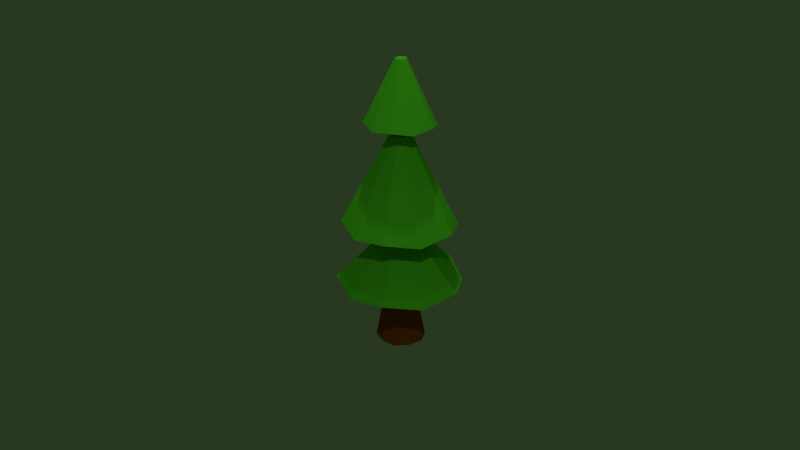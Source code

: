 # Source: LowPolyTree01.blend  (saved by Blender 2.78.0; exported with 4.5.12 LTS)
import bpy
from mathutils import Matrix  # noqa: F401  (used for matrix-valued properties, if any)

bpy.ops.wm.read_factory_settings(use_empty=True)
scene = bpy.context.scene
scene.name = 'Scene'

# ---- collections
col_collection_1 = bpy.data.collections.new('Collection 1'); scene.collection.children.link(col_collection_1)

# ---- materials (node trees are filled in below, after node groups)
mat_plant = bpy.data.materials.new('PLANT')
mat_plant.alpha_threshold = 0.0
mat_plant.use_transparent_shadow = False
mat_plant.diffuse_color = (0.1727, 1.0, 0.0291, 1.0)
mat_plant.roughness = 0.5
mat_plant.specular_intensity = 0.0
mat_wood = bpy.data.materials.new('WOOD')
mat_wood.alpha_threshold = 0.0
mat_wood.use_transparent_shadow = False
mat_wood.diffuse_color = (0.4386, 0.09922, 0.01535, 1.0)
mat_wood.specular_color = (0.1358, 1.0, 0.3164)
mat_wood.roughness = 0.5
mat_wood.specular_intensity = 0.0
mat_plantdarc = bpy.data.materials.new('PLANTDARC')
mat_plantdarc.alpha_threshold = 0.0
mat_plantdarc.use_transparent_shadow = False
mat_plantdarc.diffuse_color = (0.01891, 0.1237, 0.005589, 1.0)
mat_plantdarc.roughness = 0.5
mat_plantdarc.specular_intensity = 0.0
mat_pantlmidele = bpy.data.materials.new('PANTLMIDELE')
mat_pantlmidele.alpha_threshold = 0.0
mat_pantlmidele.use_transparent_shadow = False
mat_pantlmidele.diffuse_color = (0.1877, 0.6038, 0.04052, 1.0)
mat_pantlmidele.roughness = 0.5
mat_pantlmidele.specular_intensity = 0.0
mat_wooddarc = bpy.data.materials.new('WOODDARC')
mat_wooddarc.alpha_threshold = 0.0
mat_wooddarc.use_transparent_shadow = False
mat_wooddarc.diffuse_color = (0.1845, 0.04686, 0.01198, 1.0)
mat_wooddarc.roughness = 0.5

# ---- material node trees

# ---- world
world_world = bpy.data.worlds.new('World'); scene.world = world_world
world_world.color = (0.02234, 0.03968, 0.01443)
world_world.use_sun_shadow = False
world_world.sun_shadow_jitter_overblur = 0.0
world_world.cycles.sampling_method = 'MANUAL'

# ---- cameras
cam_camera = bpy.data.cameras.new('Camera')
cam_camera.clip_end = 100.0
cam_camera.lens = 35.0
cam_camera.sensor_width = 32.0
cam_camera.sensor_height = 18.0
cam_camera.ortho_scale = 7.314
cam_camera.dof.focus_distance = 0.0
cam_camera.dof.aperture_fstop = 128.0

# ---- lights
light_sun_003 = bpy.data.lights.new('Sun.003', 'SPOT')
light_sun_003.color = (0.747, 0.9712, 1.0)
light_sun_003.transmission_factor = 0.0
light_sun_003.energy = 100.0
light_sun_003.shadow_buffer_clip_start = 0.5
light_sun_003.shadow_soft_size = 0.1
light_sun_003.shadow_maximum_resolution = 0.006
light_sun_003.use_absolute_resolution = True
light_sun_004 = bpy.data.lights.new('Sun.004', 'SPOT')
light_sun_004.color = (0.747, 0.9712, 1.0)
light_sun_004.transmission_factor = 0.0
light_sun_004.energy = 100.0
light_sun_004.shadow_buffer_clip_start = 0.5
light_sun_004.shadow_soft_size = 0.1
light_sun_004.shadow_maximum_resolution = 0.006
light_sun_004.use_absolute_resolution = True
light_sun_005 = bpy.data.lights.new('Sun.005', 'SPOT')
light_sun_005.color = (0.747, 0.9712, 1.0)
light_sun_005.transmission_factor = 0.0
light_sun_005.energy = 100.0
light_sun_005.shadow_buffer_clip_start = 0.5
light_sun_005.shadow_soft_size = 0.1
light_sun_005.shadow_maximum_resolution = 0.006
light_sun_005.use_absolute_resolution = True

# ---- meshes
me_icosphere = bpy.data.meshes.new('Icosphere')
me_icosphere.from_pydata([(0.2313, -0.7118, 0.4536), (-0.6055, -0.4399, 0.4536), (-0.6055, 0.4399, 0.4536), (0.2313, 0.7118, 0.4536), (0.7484, 1.46e-09, 0.4536), (0.5758, -0.4184, 0.5193), (-0.22, -0.6769, 0.5193), (-0.7118, 1.46e-09, 0.5193), (-0.22, 0.6769, 0.5193), (0.5758, 0.4184, 0.5193), (0.6852, -0.5, 1.248), (0.2734, -0.8506, 1.246), (-0.2658, -0.809, 1.248), (-0.7266, -0.5257, 1.246), (-0.8536, 4.404e-07, 1.248), (-0.7266, 0.5257, 1.246), (-0.2658, 0.809, 1.248), (0.2734, 0.8506, 1.246), (0.6852, 0.5, 1.248), (0.8914, 4.404e-07, 1.246), (0.1595, -0.5, 1.257), (0.5227, 4.404e-07, 1.257), (-0.002981, 4.404e-07, 1.262), (-0.4283, -0.309, 1.257), (-0.4283, 0.309, 1.257), (0.1595, 0.5, 1.257), (0.404, -0.2935, -0.8891), (0.1622, -0.4993, -0.9352), (-0.1543, -0.4749, -0.8891), (-0.4248, -0.3086, -0.9352), (-0.4993, 4.626e-09, -0.8891), (-0.4248, 0.3086, -0.9352), (-0.1543, 0.4749, -0.8891), (0.1622, 0.4993, -0.9352), (0.404, 0.2935, -0.8891), (0.525, 4.626e-09, -0.9352), (1.738, -1.263, -0.9454), (0.6982, -2.149, -1.144), (-0.664, -2.044, -0.9454), (-1.828, -1.328, -1.144), (-2.149, 1.289e-08, -0.9454), (-1.828, 1.328, -1.144), (-0.664, 2.044, -0.9454), (0.6982, 2.149, -1.144), (1.738, 1.263, -0.9454), (2.259, 1.289e-08, -1.144), (0.2954, -0.2151, -3.017), (0.1183, -0.3659, -3.051), (-0.1136, -0.348, -3.017), (-0.3118, -0.2261, -3.051), (-0.3664, 7.87e-08, -3.017), (-0.3118, 0.2261, -3.051), (-0.1136, 0.348, -3.017), (0.1183, 0.3659, -3.051), (0.2954, 0.2151, -3.017), (0.3842, 7.87e-08, -3.051), (0.296, -0.2151, -3.059), (0.1189, -0.3659, -3.093), (-0.1131, -0.348, -3.059), (-0.3112, -0.2261, -3.093), (-0.3659, -6.627e-09, -3.059), (-0.3112, 0.2261, -3.093), (-0.1131, 0.348, -3.059), (0.1189, 0.3659, -3.093), (0.296, 0.2151, -3.059), (0.3847, -6.627e-09, -3.093), (1.563, -1.136, -3.122), (0.6278, -1.933, -3.3), (-0.5973, -1.838, -3.122), (-1.644, -1.194, -3.3), (-1.933, -2.937e-08, -3.122), (-1.644, 1.194, -3.3), (-0.5973, 1.838, -3.122), (0.6278, 1.933, -3.3), (1.563, 1.136, -3.122), (2.032, -2.937e-08, -3.3), (0.3022, -0.2196, -6.487), (0.1213, -0.3737, -6.522), (-0.1156, -0.3554, -6.487), (-0.318, -0.2309, -6.522), (-0.3738, -5.532e-09, -6.487), (-0.318, 0.2309, -6.522), (-0.1156, 0.3554, -6.487), (0.1213, 0.3737, -6.522), (0.3022, 0.2196, -6.487), (0.3928, -5.532e-09, -6.522), (0.9433, -0.6854, -6.705), (0.3788, -1.166, -6.812), (-0.3605, -1.109, -6.705), (-0.9921, -0.7207, -6.812), (-1.166, -3.553e-09, -6.705), (-0.9921, 0.7207, -6.812), (-0.3605, 1.109, -6.705), (0.3788, 1.166, -6.812), (0.9433, 0.6854, -6.705), (1.226, -3.553e-09, -6.812), (0.1527, -0.111, -8.881), (0.06125, -0.1888, -8.899), (-0.05846, -0.1796, -8.881), (-0.1607, -0.1167, -8.899), (-0.1889, -5.849e-09, -8.881), (-0.1607, 0.1167, -8.899), (-0.05846, 0.1796, -8.881), (0.06125, 0.1888, -8.899), (0.1527, 0.111, -8.881), (0.1985, -5.849e-09, -8.899), (0.1156, 0.3568, -6.419), (-0.1106, 0.3393, -6.386), (0.1156, -0.3568, -6.419), (0.2883, -0.2097, -6.386), (-0.3571, 2.959e-08, -6.386), (-0.3038, -0.2205, -6.419), (0.3748, 2.959e-08, -6.419), (0.2883, 0.2097, -6.386), (-0.1106, -0.3393, -6.386), (-0.3038, 0.2205, -6.419)], [], [(6, 0, 11, 12), (0, 5, 10, 11), (9, 3, 17, 18), (3, 8, 16, 17), (5, 4, 19, 10), (8, 2, 15, 16), (2, 7, 14, 15), (7, 1, 13, 14), (1, 6, 12, 13), (4, 9, 18, 19), (11, 10, 20), (13, 12, 23), (15, 14, 24), (17, 16, 25), (19, 18, 21), (21, 25, 22), (21, 18, 25), (18, 17, 25), (25, 24, 22), (25, 16, 24), (16, 15, 24), (24, 23, 22), (24, 14, 23), (14, 13, 23), (23, 20, 22), (23, 12, 20), (12, 11, 20), (20, 21, 22), (20, 10, 21), (10, 19, 21), (7, 2, 31, 30), (35, 26, 36, 45), (3, 9, 34, 33), (0, 6, 28, 27), (8, 3, 33, 32), (5, 0, 27, 26), (1, 7, 30, 29), (9, 4, 35, 34), (6, 1, 29, 28), (2, 8, 32, 31), (4, 5, 26, 35), (40, 41, 51, 50), (30, 31, 41, 40), (33, 34, 44, 43), (27, 28, 38, 37), (32, 33, 43, 42), (26, 27, 37, 36), (29, 30, 40, 39), (34, 35, 45, 44), (28, 29, 39, 38), (31, 32, 42, 41), (53, 54, 64, 63), (43, 44, 54, 53), (37, 38, 48, 47), (42, 43, 53, 52), (36, 37, 47, 46), (39, 40, 50, 49), (44, 45, 55, 54), (38, 39, 49, 48), (41, 42, 52, 51), (45, 36, 46, 55), (57, 58, 68, 67), (47, 48, 58, 57), (52, 53, 63, 62), (46, 47, 57, 56), (49, 50, 60, 59), (54, 55, 65, 64), (48, 49, 59, 58), (51, 52, 62, 61), (55, 46, 56, 65), (50, 51, 61, 60), (107, 106, 83, 82), (62, 63, 73, 72), (56, 57, 67, 66), (59, 60, 70, 69), (64, 65, 75, 74), (58, 59, 69, 68), (61, 62, 72, 71), (65, 56, 66, 75), (60, 61, 71, 70), (63, 64, 74, 73), (76, 77, 87, 86), (109, 108, 77, 76), (111, 110, 80, 79), (113, 112, 85, 84), (114, 111, 79, 78), (115, 107, 82, 81), (112, 109, 76, 85), (110, 115, 81, 80), (106, 113, 84, 83), (108, 114, 78, 77), (94, 95, 105, 104), (79, 80, 90, 89), (84, 85, 95, 94), (78, 79, 89, 88), (81, 82, 92, 91), (85, 76, 86, 95), (80, 81, 91, 90), (83, 84, 94, 93), (77, 78, 88, 87), (82, 83, 93, 92), (96, 97, 98, 99, 100, 101, 102, 103, 104, 105), (88, 89, 99, 98), (91, 92, 102, 101), (95, 86, 96, 105), (90, 91, 101, 100), (93, 94, 104, 103), (87, 88, 98, 97), (92, 93, 103, 102), (86, 87, 97, 96), (89, 90, 100, 99), (67, 68, 114, 108), (73, 74, 113, 106), (70, 71, 115, 110), (75, 66, 109, 112), (71, 72, 107, 115), (68, 69, 111, 114), (74, 75, 112, 113), (69, 70, 110, 111), (66, 67, 108, 109), (72, 73, 106, 107)])
me_icosphere.polygons.foreach_set('material_index', [1, 1, 1, 1, 1, 1, 1, 1, 1, 1, 4, 4, 4, 4, 4, 4, 4, 4, 4, 4, 4, 4, 4, 4, 4, 4, 4, 4, 4, 4, 1, 2, 1, 1, 1, 1, 1, 1, 1, 1, 1, 0, 2, 2, 2, 2, 2, 2, 2, 2, 2, 1, 0, 0, 0, 0, 0, 0, 0, 0, 0, 2, 1, 1, 1, 1, 1, 1, 1, 1, 1, 1, 2, 2, 2, 2, 2, 2, 2, 2, 2, 2, 1, 1, 1, 1, 1, 1, 1, 1, 1, 0, 2, 2, 2, 2, 2, 2, 2, 2, 2, 0, 0, 0, 0, 0, 0, 0, 0, 0, 0, 0, 0, 0, 0, 0, 0, 0, 0, 0, 0])
me_icosphere.materials.append(mat_plant)
me_icosphere.materials.append(mat_wood)
me_icosphere.materials.append(mat_plantdarc)
me_icosphere.materials.append(mat_pantlmidele)
me_icosphere.materials.append(mat_wooddarc)
me_icosphere.use_remesh_preserve_volume = False
me_icosphere.use_remesh_preserve_attributes = False
me_icosphere.use_mirror_vertex_groups = False
me_icosphere.update()

# ---- objects
ob_icosphere = bpy.data.objects.new('Icosphere', me_icosphere)
ob_camera = bpy.data.objects.new('Camera', cam_camera)
ob_sun_001 = bpy.data.objects.new('Sun.001', light_sun_003)
ob_sun_000 = bpy.data.objects.new('Sun.000', light_sun_004)
ob_sun_002 = bpy.data.objects.new('Sun.002', light_sun_005)

# ---- transforms, parenting, visibility, modifiers, constraints
ob_icosphere.location = (-1.38, -1.293, 0.3092)
ob_icosphere.rotation_euler = (-2.687e-07, -3.143, -2.309e-10)
ob_icosphere.scale = (0.1958, 0.1958, 0.1958)
ob_icosphere.lineart.crease_threshold = 0.0
ob_camera.location = (-1.515, -6.508, 3.511)
ob_camera.rotation_euler = (1.109, -0.0, -0.02423)
ob_camera.lock_rotations_4d = False
ob_camera.empty_display_type = 'ARROWS'
ob_camera.color = (0.0, 0.0, 0.0, 0.0)
ob_camera.display_type = 'WIRE'
ob_camera.lineart.crease_threshold = 0.0
ob_sun_001.location = (-1.286, -1.795, 14.63)
ob_sun_001.scale = (1.605, 1.605, 1.605)
ob_sun_001.lineart.crease_threshold = 0.0
ob_sun_000.location = (-1.286, -0.7468, 6.085)
ob_sun_000.scale = (1.605, 1.605, 1.605)
ob_sun_000.lineart.crease_threshold = 0.0
ob_sun_002.location = (-1.286, -6.426, 6.085)
ob_sun_002.rotation_euler = (0.6723, -0.0, 0.0)
ob_sun_002.scale = (1.605, 1.605, 1.605)
ob_sun_002.lineart.crease_threshold = 0.0

# ---- collection membership
col_collection_1.objects.link(ob_icosphere)
col_collection_1.objects.link(ob_camera)
col_collection_1.objects.link(ob_sun_001)
col_collection_1.objects.link(ob_sun_000)
col_collection_1.objects.link(ob_sun_002)

# ---- scene / render settings (as saved in the file)
scene.camera = ob_camera
scene.frame_start = 1; scene.frame_end = 250; scene.frame_set(1)
scene.render.engine = 'BLENDER_EEVEE_NEXT'
scene.render.image_settings.file_format = 'JPEG'
scene.render.image_settings.quality = 100
scene.render.resolution_percentage = 50
scene.render.dither_intensity = 0.0
scene.cycles.use_denoising = False
scene.cycles.samples = 128
scene.cycles.sampling_pattern = 'TABULATED_SOBOL'
scene.cycles.light_sampling_threshold = 0.0
scene.cycles.use_adaptive_sampling = False
scene.cycles.use_light_tree = False
scene.cycles.blur_glossy = 0.0
scene.cycles.sample_clamp_indirect = 0.0
scene.view_settings.view_transform = 'Standard'
bpy.context.view_layer.update()
